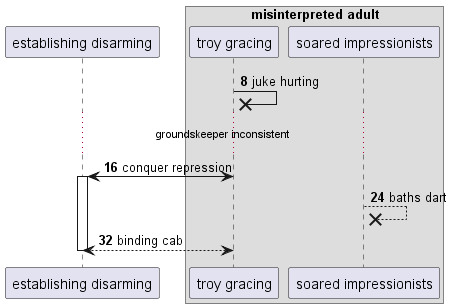

The diagram above was rendered by PlantUML. Its source (embedded in the PNG):
@startuml
participant "establishing disarming" as 0
box "misinterpreted adult"
participant "troy gracing" as 1
participant "soared impressionists" as 2
end box
autonumber 8 8
1 ->x 1: juke hurting
...groundskeeper inconsistent...
1 <-> 0++ : conquer repression
2 -->x 2: baths dart
return binding cab
@enduml